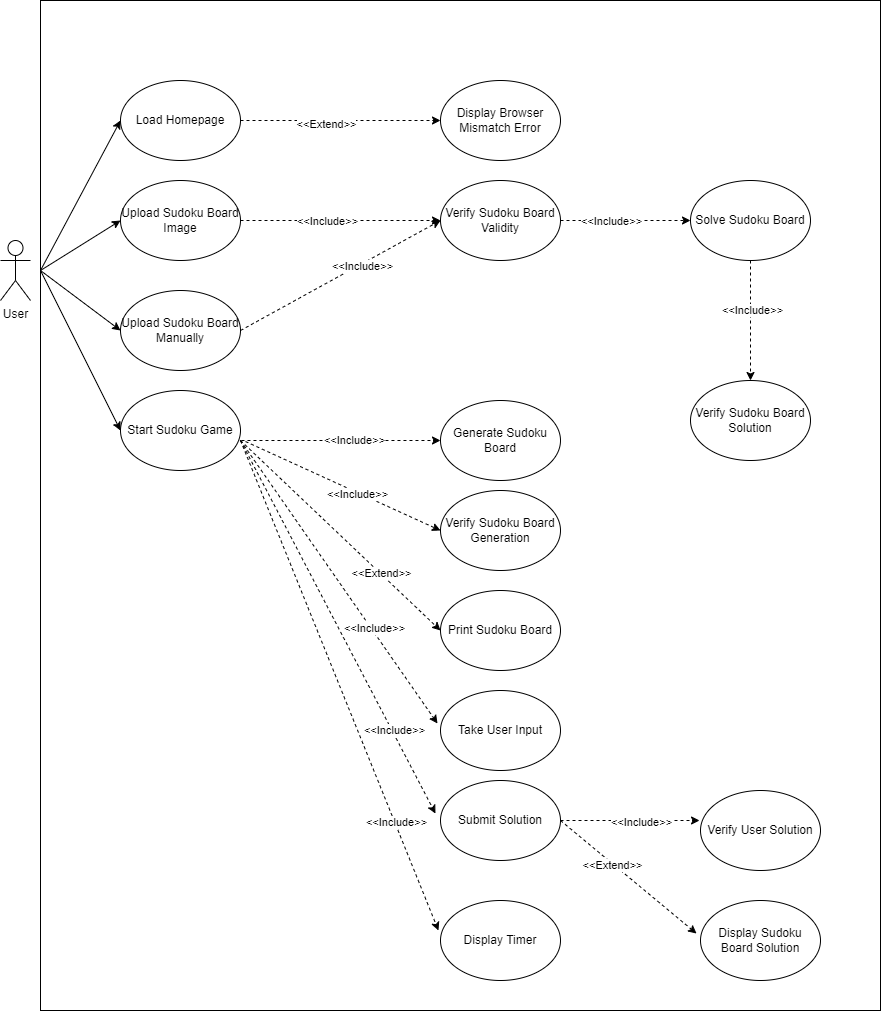

The diagram above was exported from draw.io. Its source (the exported page's mxGraphModel, read from the mxfile embedded in the PNG):
<mxGraphModel dx="1182" dy="703" grid="1" gridSize="10" guides="1" tooltips="1" connect="1" arrows="1" fold="1" page="1" pageScale="1" pageWidth="827" pageHeight="1169" math="0" shadow="0">
  <root>
    <mxCell id="0" />
    <mxCell id="1" parent="0" />
    <mxCell id="CLfN2DTYldlCxWwZ1IWa-39" value="" style="rounded=0;whiteSpace=wrap;html=1;" vertex="1" parent="1">
      <mxGeometry x="160" y="30" width="840" height="1010" as="geometry" />
    </mxCell>
    <mxCell id="KaJFrcgXFrGet9IpIQlu-1" value="User" style="shape=umlActor;verticalLabelPosition=bottom;verticalAlign=top;html=1;outlineConnect=0;" parent="1" vertex="1">
      <mxGeometry x="120" y="270" width="30" height="60" as="geometry" />
    </mxCell>
    <mxCell id="KaJFrcgXFrGet9IpIQlu-2" value="Load Homepage" style="ellipse;whiteSpace=wrap;html=1;" parent="1" vertex="1">
      <mxGeometry x="240" y="110" width="120" height="80" as="geometry" />
    </mxCell>
    <mxCell id="CLfN2DTYldlCxWwZ1IWa-1" value="Upload Sudoku Board Image" style="ellipse;whiteSpace=wrap;html=1;" vertex="1" parent="1">
      <mxGeometry x="240" y="210" width="120" height="80" as="geometry" />
    </mxCell>
    <mxCell id="CLfN2DTYldlCxWwZ1IWa-2" value="Upload Sudoku Board Manually" style="ellipse;whiteSpace=wrap;html=1;" vertex="1" parent="1">
      <mxGeometry x="240" y="320" width="120" height="80" as="geometry" />
    </mxCell>
    <mxCell id="CLfN2DTYldlCxWwZ1IWa-3" value="Start Sudoku Game" style="ellipse;whiteSpace=wrap;html=1;" vertex="1" parent="1">
      <mxGeometry x="240" y="420" width="120" height="80" as="geometry" />
    </mxCell>
    <mxCell id="CLfN2DTYldlCxWwZ1IWa-4" value="Generate Sudoku Board" style="ellipse;whiteSpace=wrap;html=1;" vertex="1" parent="1">
      <mxGeometry x="560" y="430" width="120" height="80" as="geometry" />
    </mxCell>
    <mxCell id="CLfN2DTYldlCxWwZ1IWa-5" value="Verify Sudoku Board Generation" style="ellipse;whiteSpace=wrap;html=1;" vertex="1" parent="1">
      <mxGeometry x="560" y="520" width="120" height="80" as="geometry" />
    </mxCell>
    <mxCell id="CLfN2DTYldlCxWwZ1IWa-6" value="Display Sudoku Board Solution" style="ellipse;whiteSpace=wrap;html=1;" vertex="1" parent="1">
      <mxGeometry x="820" y="930" width="120" height="80" as="geometry" />
    </mxCell>
    <mxCell id="CLfN2DTYldlCxWwZ1IWa-7" value="Verify Sudoku Board Solution" style="ellipse;whiteSpace=wrap;html=1;" vertex="1" parent="1">
      <mxGeometry x="810" y="410" width="120" height="80" as="geometry" />
    </mxCell>
    <mxCell id="CLfN2DTYldlCxWwZ1IWa-8" value="Verify Sudoku Board Validity" style="ellipse;whiteSpace=wrap;html=1;" vertex="1" parent="1">
      <mxGeometry x="560" y="210" width="120" height="80" as="geometry" />
    </mxCell>
    <mxCell id="CLfN2DTYldlCxWwZ1IWa-9" value="Solve Sudoku Board" style="ellipse;whiteSpace=wrap;html=1;" vertex="1" parent="1">
      <mxGeometry x="810" y="210" width="120" height="80" as="geometry" />
    </mxCell>
    <mxCell id="CLfN2DTYldlCxWwZ1IWa-10" value="Print Sudoku Board" style="ellipse;whiteSpace=wrap;html=1;" vertex="1" parent="1">
      <mxGeometry x="560" y="620" width="120" height="80" as="geometry" />
    </mxCell>
    <mxCell id="CLfN2DTYldlCxWwZ1IWa-11" value="Take User Input" style="ellipse;whiteSpace=wrap;html=1;" vertex="1" parent="1">
      <mxGeometry x="560" y="720" width="120" height="80" as="geometry" />
    </mxCell>
    <mxCell id="CLfN2DTYldlCxWwZ1IWa-12" value="Submit Solution" style="ellipse;whiteSpace=wrap;html=1;" vertex="1" parent="1">
      <mxGeometry x="560" y="810" width="120" height="80" as="geometry" />
    </mxCell>
    <mxCell id="CLfN2DTYldlCxWwZ1IWa-13" value="Verify User Solution" style="ellipse;whiteSpace=wrap;html=1;" vertex="1" parent="1">
      <mxGeometry x="820" y="820" width="120" height="80" as="geometry" />
    </mxCell>
    <mxCell id="CLfN2DTYldlCxWwZ1IWa-14" value="Display Timer" style="ellipse;whiteSpace=wrap;html=1;" vertex="1" parent="1">
      <mxGeometry x="560" y="930" width="120" height="80" as="geometry" />
    </mxCell>
    <mxCell id="CLfN2DTYldlCxWwZ1IWa-15" value="Display Browser Mismatch Error" style="ellipse;whiteSpace=wrap;html=1;" vertex="1" parent="1">
      <mxGeometry x="560" y="110" width="120" height="80" as="geometry" />
    </mxCell>
    <mxCell id="CLfN2DTYldlCxWwZ1IWa-16" value="" style="endArrow=classic;html=1;rounded=0;entryX=0;entryY=0.5;entryDx=0;entryDy=0;" edge="1" parent="1" target="KaJFrcgXFrGet9IpIQlu-2">
      <mxGeometry width="50" height="50" relative="1" as="geometry">
        <mxPoint x="160" y="300" as="sourcePoint" />
        <mxPoint x="210" y="200" as="targetPoint" />
      </mxGeometry>
    </mxCell>
    <mxCell id="CLfN2DTYldlCxWwZ1IWa-17" value="" style="endArrow=classic;html=1;rounded=0;entryX=0;entryY=0.5;entryDx=0;entryDy=0;" edge="1" parent="1" target="CLfN2DTYldlCxWwZ1IWa-3">
      <mxGeometry width="50" height="50" relative="1" as="geometry">
        <mxPoint x="160" y="300" as="sourcePoint" />
        <mxPoint x="370" y="550" as="targetPoint" />
      </mxGeometry>
    </mxCell>
    <mxCell id="CLfN2DTYldlCxWwZ1IWa-18" value="" style="endArrow=classic;html=1;rounded=0;entryX=0;entryY=0.5;entryDx=0;entryDy=0;" edge="1" parent="1" target="CLfN2DTYldlCxWwZ1IWa-2">
      <mxGeometry width="50" height="50" relative="1" as="geometry">
        <mxPoint x="160" y="300" as="sourcePoint" />
        <mxPoint x="240" y="470" as="targetPoint" />
      </mxGeometry>
    </mxCell>
    <mxCell id="CLfN2DTYldlCxWwZ1IWa-19" value="" style="endArrow=classic;html=1;rounded=0;entryX=0;entryY=0.5;entryDx=0;entryDy=0;" edge="1" parent="1" target="CLfN2DTYldlCxWwZ1IWa-1">
      <mxGeometry width="50" height="50" relative="1" as="geometry">
        <mxPoint x="160" y="300" as="sourcePoint" />
        <mxPoint x="190" y="380" as="targetPoint" />
      </mxGeometry>
    </mxCell>
    <mxCell id="CLfN2DTYldlCxWwZ1IWa-21" value="" style="endArrow=classic;html=1;rounded=0;dashed=1;exitX=1;exitY=0.5;exitDx=0;exitDy=0;entryX=0;entryY=0.5;entryDx=0;entryDy=0;" edge="1" parent="1" source="KaJFrcgXFrGet9IpIQlu-2" target="CLfN2DTYldlCxWwZ1IWa-15">
      <mxGeometry width="50" height="50" relative="1" as="geometry">
        <mxPoint x="430" y="150" as="sourcePoint" />
        <mxPoint x="480" y="100" as="targetPoint" />
      </mxGeometry>
    </mxCell>
    <mxCell id="CLfN2DTYldlCxWwZ1IWa-46" value="&amp;lt;&amp;lt;Extend&amp;gt;&amp;gt;" style="edgeLabel;html=1;align=center;verticalAlign=middle;resizable=0;points=[];" vertex="1" connectable="0" parent="CLfN2DTYldlCxWwZ1IWa-21">
      <mxGeometry x="-0.15" y="-3" relative="1" as="geometry">
        <mxPoint as="offset" />
      </mxGeometry>
    </mxCell>
    <mxCell id="CLfN2DTYldlCxWwZ1IWa-22" value="" style="endArrow=classic;html=1;rounded=0;dashed=1;exitX=1;exitY=0.5;exitDx=0;exitDy=0;entryX=0;entryY=0.5;entryDx=0;entryDy=0;" edge="1" parent="1" source="CLfN2DTYldlCxWwZ1IWa-1" target="CLfN2DTYldlCxWwZ1IWa-8">
      <mxGeometry width="50" height="50" relative="1" as="geometry">
        <mxPoint x="430" y="330" as="sourcePoint" />
        <mxPoint x="480" y="280" as="targetPoint" />
      </mxGeometry>
    </mxCell>
    <mxCell id="CLfN2DTYldlCxWwZ1IWa-47" value="&amp;lt;&amp;lt;Include&amp;gt;&amp;gt;" style="edgeLabel;html=1;align=center;verticalAlign=middle;resizable=0;points=[];" vertex="1" connectable="0" parent="CLfN2DTYldlCxWwZ1IWa-22">
      <mxGeometry x="-0.14" relative="1" as="geometry">
        <mxPoint as="offset" />
      </mxGeometry>
    </mxCell>
    <mxCell id="CLfN2DTYldlCxWwZ1IWa-25" value="" style="endArrow=classic;html=1;rounded=0;dashed=1;exitX=1;exitY=0.625;exitDx=0;exitDy=0;exitPerimeter=0;entryX=-0.025;entryY=0.413;entryDx=0;entryDy=0;entryPerimeter=0;" edge="1" parent="1" source="CLfN2DTYldlCxWwZ1IWa-3" target="CLfN2DTYldlCxWwZ1IWa-11">
      <mxGeometry width="50" height="50" relative="1" as="geometry">
        <mxPoint x="380" y="690" as="sourcePoint" />
        <mxPoint x="430" y="640" as="targetPoint" />
      </mxGeometry>
    </mxCell>
    <mxCell id="CLfN2DTYldlCxWwZ1IWa-53" value="&amp;lt;&amp;lt;Include&amp;gt;&amp;gt;" style="edgeLabel;html=1;align=center;verticalAlign=middle;resizable=0;points=[];" vertex="1" connectable="0" parent="CLfN2DTYldlCxWwZ1IWa-25">
      <mxGeometry x="0.3356" y="2" relative="1" as="geometry">
        <mxPoint as="offset" />
      </mxGeometry>
    </mxCell>
    <mxCell id="CLfN2DTYldlCxWwZ1IWa-30" value="" style="endArrow=classic;html=1;rounded=0;dashed=1;exitX=1;exitY=0.5;exitDx=0;exitDy=0;entryX=-0.033;entryY=0.413;entryDx=0;entryDy=0;entryPerimeter=0;" edge="1" parent="1" source="CLfN2DTYldlCxWwZ1IWa-12" target="CLfN2DTYldlCxWwZ1IWa-6">
      <mxGeometry width="50" height="50" relative="1" as="geometry">
        <mxPoint x="690" y="950" as="sourcePoint" />
        <mxPoint x="740" y="900" as="targetPoint" />
      </mxGeometry>
    </mxCell>
    <mxCell id="CLfN2DTYldlCxWwZ1IWa-57" value="&amp;lt;&amp;lt;Extend&amp;gt;&amp;gt;" style="edgeLabel;html=1;align=center;verticalAlign=middle;resizable=0;points=[];" vertex="1" connectable="0" parent="CLfN2DTYldlCxWwZ1IWa-30">
      <mxGeometry x="-0.2298" y="-1" relative="1" as="geometry">
        <mxPoint as="offset" />
      </mxGeometry>
    </mxCell>
    <mxCell id="CLfN2DTYldlCxWwZ1IWa-31" value="" style="endArrow=classic;html=1;rounded=0;dashed=1;exitX=1;exitY=0.5;exitDx=0;exitDy=0;entryX=-0.008;entryY=0.375;entryDx=0;entryDy=0;entryPerimeter=0;" edge="1" parent="1" source="CLfN2DTYldlCxWwZ1IWa-12" target="CLfN2DTYldlCxWwZ1IWa-13">
      <mxGeometry width="50" height="50" relative="1" as="geometry">
        <mxPoint x="770" y="710" as="sourcePoint" />
        <mxPoint x="820" y="660" as="targetPoint" />
      </mxGeometry>
    </mxCell>
    <mxCell id="CLfN2DTYldlCxWwZ1IWa-56" value="&amp;lt;&amp;lt;Include&amp;gt;&amp;gt;" style="edgeLabel;html=1;align=center;verticalAlign=middle;resizable=0;points=[];" vertex="1" connectable="0" parent="CLfN2DTYldlCxWwZ1IWa-31">
      <mxGeometry x="0.1507" y="-1" relative="1" as="geometry">
        <mxPoint as="offset" />
      </mxGeometry>
    </mxCell>
    <mxCell id="CLfN2DTYldlCxWwZ1IWa-32" value="" style="endArrow=classic;html=1;rounded=0;dashed=1;entryX=-0.017;entryY=0.375;entryDx=0;entryDy=0;entryPerimeter=0;" edge="1" parent="1" target="CLfN2DTYldlCxWwZ1IWa-14">
      <mxGeometry width="50" height="50" relative="1" as="geometry">
        <mxPoint x="360" y="470" as="sourcePoint" />
        <mxPoint x="390" y="650" as="targetPoint" />
      </mxGeometry>
    </mxCell>
    <mxCell id="CLfN2DTYldlCxWwZ1IWa-55" value="&amp;lt;&amp;lt;Include&amp;gt;&amp;gt;" style="edgeLabel;html=1;align=center;verticalAlign=middle;resizable=0;points=[];" vertex="1" connectable="0" parent="CLfN2DTYldlCxWwZ1IWa-32">
      <mxGeometry x="0.5601" y="1" relative="1" as="geometry">
        <mxPoint as="offset" />
      </mxGeometry>
    </mxCell>
    <mxCell id="CLfN2DTYldlCxWwZ1IWa-33" value="" style="endArrow=classic;html=1;rounded=0;dashed=1;entryX=-0.042;entryY=0.413;entryDx=0;entryDy=0;entryPerimeter=0;" edge="1" parent="1" target="CLfN2DTYldlCxWwZ1IWa-12">
      <mxGeometry width="50" height="50" relative="1" as="geometry">
        <mxPoint x="360" y="470" as="sourcePoint" />
        <mxPoint x="430" y="680" as="targetPoint" />
      </mxGeometry>
    </mxCell>
    <mxCell id="CLfN2DTYldlCxWwZ1IWa-54" value="&amp;lt;&amp;lt;Include&amp;gt;&amp;gt;" style="edgeLabel;html=1;align=center;verticalAlign=middle;resizable=0;points=[];" vertex="1" connectable="0" parent="CLfN2DTYldlCxWwZ1IWa-33">
      <mxGeometry x="0.5602" y="2" relative="1" as="geometry">
        <mxPoint as="offset" />
      </mxGeometry>
    </mxCell>
    <mxCell id="CLfN2DTYldlCxWwZ1IWa-34" value="" style="endArrow=classic;html=1;rounded=0;dashed=1;exitX=1.008;exitY=0.625;exitDx=0;exitDy=0;exitPerimeter=0;entryX=0;entryY=0.5;entryDx=0;entryDy=0;" edge="1" parent="1" source="CLfN2DTYldlCxWwZ1IWa-3" target="CLfN2DTYldlCxWwZ1IWa-4">
      <mxGeometry width="50" height="50" relative="1" as="geometry">
        <mxPoint x="414" y="520" as="sourcePoint" />
        <mxPoint x="464" y="470" as="targetPoint" />
      </mxGeometry>
    </mxCell>
    <mxCell id="CLfN2DTYldlCxWwZ1IWa-49" value="&amp;lt;&amp;lt;Include&amp;gt;&amp;gt;" style="edgeLabel;html=1;align=center;verticalAlign=middle;resizable=0;points=[];" vertex="1" connectable="0" parent="CLfN2DTYldlCxWwZ1IWa-34">
      <mxGeometry x="0.1359" y="1" relative="1" as="geometry">
        <mxPoint as="offset" />
      </mxGeometry>
    </mxCell>
    <mxCell id="CLfN2DTYldlCxWwZ1IWa-37" value="" style="endArrow=classic;html=1;rounded=0;dashed=1;entryX=0;entryY=0.5;entryDx=0;entryDy=0;" edge="1" parent="1" target="CLfN2DTYldlCxWwZ1IWa-10">
      <mxGeometry width="50" height="50" relative="1" as="geometry">
        <mxPoint x="360" y="470" as="sourcePoint" />
        <mxPoint x="330" y="585" as="targetPoint" />
      </mxGeometry>
    </mxCell>
    <mxCell id="CLfN2DTYldlCxWwZ1IWa-51" value="&amp;lt;&amp;lt;Extend&amp;gt;&amp;gt;" style="edgeLabel;html=1;align=center;verticalAlign=middle;resizable=0;points=[];" vertex="1" connectable="0" parent="CLfN2DTYldlCxWwZ1IWa-37">
      <mxGeometry x="0.4003" y="1" relative="1" as="geometry">
        <mxPoint as="offset" />
      </mxGeometry>
    </mxCell>
    <mxCell id="CLfN2DTYldlCxWwZ1IWa-38" value="" style="endArrow=classic;html=1;rounded=0;dashed=1;exitX=1.042;exitY=0.638;exitDx=0;exitDy=0;exitPerimeter=0;entryX=0;entryY=0.5;entryDx=0;entryDy=0;" edge="1" parent="1" source="CLfN2DTYldlCxWwZ1IWa-3" target="CLfN2DTYldlCxWwZ1IWa-5">
      <mxGeometry width="50" height="50" relative="1" as="geometry">
        <mxPoint x="430" y="580" as="sourcePoint" />
        <mxPoint x="480" y="530" as="targetPoint" />
      </mxGeometry>
    </mxCell>
    <mxCell id="CLfN2DTYldlCxWwZ1IWa-50" value="&amp;lt;&amp;lt;Include&amp;gt;&amp;gt;" style="edgeLabel;html=1;align=center;verticalAlign=middle;resizable=0;points=[];" vertex="1" connectable="0" parent="CLfN2DTYldlCxWwZ1IWa-38">
      <mxGeometry x="0.1473" y="-2" relative="1" as="geometry">
        <mxPoint as="offset" />
      </mxGeometry>
    </mxCell>
    <mxCell id="CLfN2DTYldlCxWwZ1IWa-40" value="" style="endArrow=classic;html=1;rounded=0;dashed=1;exitX=1;exitY=0.5;exitDx=0;exitDy=0;entryX=0;entryY=0.5;entryDx=0;entryDy=0;" edge="1" parent="1" source="CLfN2DTYldlCxWwZ1IWa-2" target="CLfN2DTYldlCxWwZ1IWa-8">
      <mxGeometry width="50" height="50" relative="1" as="geometry">
        <mxPoint x="370" y="260" as="sourcePoint" />
        <mxPoint x="570" y="260" as="targetPoint" />
      </mxGeometry>
    </mxCell>
    <mxCell id="CLfN2DTYldlCxWwZ1IWa-48" value="&amp;lt;&amp;lt;Include&amp;gt;&amp;gt;" style="edgeLabel;html=1;align=center;verticalAlign=middle;resizable=0;points=[];" vertex="1" connectable="0" parent="CLfN2DTYldlCxWwZ1IWa-40">
      <mxGeometry x="0.1992" y="-2" relative="1" as="geometry">
        <mxPoint as="offset" />
      </mxGeometry>
    </mxCell>
    <mxCell id="CLfN2DTYldlCxWwZ1IWa-42" value="" style="endArrow=classic;html=1;rounded=0;dashed=1;exitX=0.5;exitY=1;exitDx=0;exitDy=0;entryX=0.5;entryY=0;entryDx=0;entryDy=0;" edge="1" parent="1" source="CLfN2DTYldlCxWwZ1IWa-9" target="CLfN2DTYldlCxWwZ1IWa-7">
      <mxGeometry width="50" height="50" relative="1" as="geometry">
        <mxPoint x="700" y="410" as="sourcePoint" />
        <mxPoint x="900" y="300" as="targetPoint" />
      </mxGeometry>
    </mxCell>
    <mxCell id="CLfN2DTYldlCxWwZ1IWa-44" value="&amp;lt;&amp;lt;Include&amp;gt;&amp;gt;" style="edgeLabel;html=1;align=center;verticalAlign=middle;resizable=0;points=[];" vertex="1" connectable="0" parent="CLfN2DTYldlCxWwZ1IWa-42">
      <mxGeometry x="-0.1833" y="1" relative="1" as="geometry">
        <mxPoint as="offset" />
      </mxGeometry>
    </mxCell>
    <mxCell id="CLfN2DTYldlCxWwZ1IWa-43" value="" style="endArrow=classic;html=1;rounded=0;dashed=1;exitX=1;exitY=0.5;exitDx=0;exitDy=0;entryX=0;entryY=0.5;entryDx=0;entryDy=0;" edge="1" parent="1" source="CLfN2DTYldlCxWwZ1IWa-8" target="CLfN2DTYldlCxWwZ1IWa-9">
      <mxGeometry width="50" height="50" relative="1" as="geometry">
        <mxPoint x="380" y="380" as="sourcePoint" />
        <mxPoint x="580" y="270" as="targetPoint" />
      </mxGeometry>
    </mxCell>
    <mxCell id="CLfN2DTYldlCxWwZ1IWa-45" value="&amp;lt;&amp;lt;Include&amp;gt;&amp;gt;" style="edgeLabel;html=1;align=center;verticalAlign=middle;resizable=0;points=[];" vertex="1" connectable="0" parent="CLfN2DTYldlCxWwZ1IWa-43">
      <mxGeometry x="-0.2308" relative="1" as="geometry">
        <mxPoint as="offset" />
      </mxGeometry>
    </mxCell>
  </root>
</mxGraphModel>